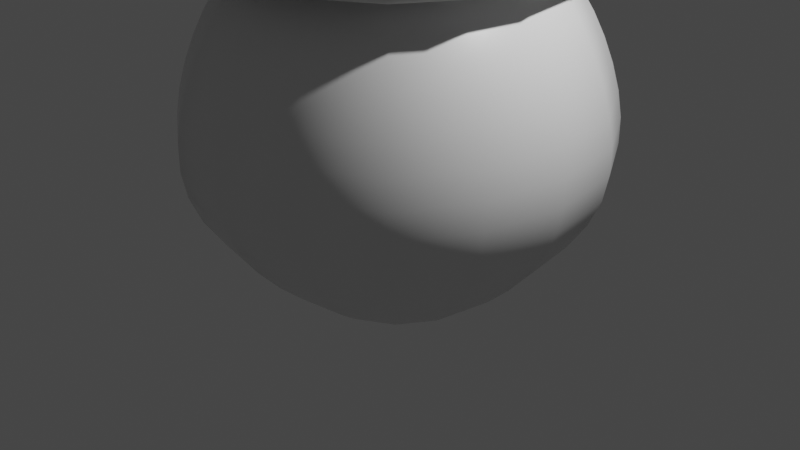 # Source: Pot.blend  (saved by Blender 2.81.16; exported with 4.5.12 LTS)
import bpy
from mathutils import Matrix  # noqa: F401  (used for matrix-valued properties, if any)

bpy.ops.wm.read_factory_settings(use_empty=True)
scene = bpy.context.scene
scene.name = 'Scene'

# ---- collections
col_collection = bpy.data.collections.new('Collection'); scene.collection.children.link(col_collection)

# ---- materials (node trees are filled in below, after node groups)
mat_material = bpy.data.materials.new('Material')
mat_material.alpha_threshold = 0.0
mat_material.use_transparent_shadow = False
mat_material.line_color = (0.0, 0.0, 0.0, 1.0)

# ---- material node trees
mat_material.use_nodes = True; mat_material.node_tree.nodes.clear()
_N = mat_material.node_tree.nodes; _L = mat_material.node_tree.links
n0 = _N.new('ShaderNodeOutputMaterial'); n0.name = 'Material Output'; n0.location = (300, 300)
n1 = _N.new('ShaderNodeBsdfPrincipled'); n1.name = 'Principled BSDF'; n1.location = (10, 300)
n1.distribution = 'GGX'
n1.subsurface_method = 'BURLEY'
n1.inputs[2].default_value = 0.4
n1.inputs[3].default_value = 1.45
n1.inputs[27].default_value = (0.0, 0.0, 0.0, 1.0)
n1.inputs[28].default_value = 1.0
_L.new(n1.outputs[0], n0.inputs[0])
n0.is_active_output = True

# ---- world
world_world = bpy.data.worlds.new('World'); scene.world = world_world
world_world.use_nodes = True; world_world.node_tree.nodes.clear()
_N = world_world.node_tree.nodes; _L = world_world.node_tree.links
n0 = _N.new('ShaderNodeOutputWorld'); n0.name = 'World Output'; n0.location = (300, 300)
n1 = _N.new('ShaderNodeBackground'); n1.name = 'Background'; n1.location = (10, 300)
n1.inputs[0].default_value = (0.05088, 0.05088, 0.05088, 1.0)
_L.new(n1.outputs[0], n0.inputs[0])
n0.is_active_output = True
world_world.color = (0.05088, 0.05088, 0.05088)
world_world.use_sun_shadow = False
world_world.sun_shadow_jitter_overblur = 0.0

# ---- cameras
cam_camera = bpy.data.cameras.new('Camera')
cam_camera.clip_end = 100.0
cam_camera.ortho_scale = 7.314

# ---- lights
light_light = bpy.data.lights.new('Light', 'POINT')
light_light.transmission_factor = 0.0
light_light.energy = 1000.0
light_light.shadow_soft_size = 0.1
light_light.shadow_maximum_resolution = 0.006
light_light.use_absolute_resolution = True

# ---- meshes
me_cube = bpy.data.meshes.new('Cube')
me_cube.from_pydata([(0.6861, 0.6861, 0.7267), (0.2575, 0.2273, -1.0), (0.6861, -0.6861, 0.7267), (0.2575, -0.2273, -1.0), (-0.6861, 0.6861, 0.7267), (-0.2575, 0.2273, -1.0), (-0.6861, -0.6861, 0.7267), (-0.2575, -0.2273, -1.0), (1.0, 1.0, 0.0), (-1.0, -1.0, 0.0), (1.0, -1.0, 0.0), (-1.0, 1.0, 0.0), (-0.6452, -0.6452, 0.7344), (0.6452, 0.6452, 0.7344), (0.6452, -0.6452, 0.7344), (-0.6452, 0.6452, 0.7344), (1.0, 1.0, -0.5), (1.0, -1.0, -0.5), (-1.0, 1.0, -0.5), (-1.0, -1.0, -0.5), (-0.8226, -0.8226, 0.9342), (0.8226, 0.8226, 0.9342), (0.8226, -0.8226, 0.9342), (-0.8226, 0.8226, 0.9342), (-0.9113, -0.9113, 0.5405), (0.9113, 0.9113, 0.5405), (0.9113, -0.9113, 0.5405), (-0.9113, 0.9113, 0.5405), (-0.4387, 0.4208, -1.0), (-0.4387, -0.4208, -1.0), (0.4387, 0.4208, -1.0), (0.4387, -0.4208, -1.0), (0.5434, 0.5434, 0.6706), (0.5434, -0.5434, 0.6706), (-0.5434, 0.5434, 0.6706), (-0.5434, -0.5434, 0.6706), (0.7717, 0.7717, 0.5172), (0.7717, -0.7717, 0.5172), (-0.7717, 0.7717, 0.5172), (-0.7717, -0.7717, 0.5172)], [], [(26, 2, 6, 24), (24, 6, 4, 27), (5, 1, 3, 7), (25, 0, 2, 26), (27, 4, 0, 25), (18, 11, 8, 16), (16, 8, 10, 17), (19, 9, 11, 18), (17, 10, 9, 19), (34, 15, 13, 32), (32, 13, 14, 33), (35, 12, 15, 34), (33, 14, 12, 35), (31, 17, 19, 29), (29, 19, 18, 28), (30, 16, 17, 31), (28, 18, 16, 30), (15, 23, 21, 13), (13, 21, 22, 14), (12, 20, 23, 15), (14, 22, 20, 12), (23, 27, 25, 21), (21, 25, 26, 22), (20, 24, 27, 23), (22, 26, 24, 20), (5, 7, 29, 28), (1, 5, 28, 30), (7, 3, 31, 29), (3, 1, 30, 31), (37, 33, 35, 39), (39, 35, 34, 38), (36, 32, 33, 37), (38, 34, 32, 36), (11, 38, 36, 8), (8, 36, 37, 10), (9, 39, 38, 11), (10, 37, 39, 9)])
me_cube.polygons.foreach_set('use_smooth', [True] * 37)
_uv = me_cube.uv_layers.new(name='UVMap')
_uv.uv.foreach_set('vector', [0.6095, 0.25, 0.625, 0.25, 0.625, 0.5, 0.6095, 0.5, 0.6095, 0.5, 0.625, 0.5, 0.625, 0.75, 0.6095, 0.75, 0.375, 0.75, 0.625, 0.75, 0.625, 1.0, 0.375, 1.0, 0.3595, 0.5, 0.375, 0.5, 0.375, 0.75, 0.3595, 0.75, 0.8595, 0.5, 0.875, 0.5, 0.875, 0.75, 0.8595, 0.75, 0.6875, 0.5, 0.75, 0.5, 0.75, 0.75, 0.6875, 0.75, 0.1875, 0.5, 0.25, 0.5, 0.25, 0.75, 0.1875, 0.75, 0.4375, 0.5, 0.5, 0.5, 0.5, 0.75, 0.4375, 0.75, 0.4375, 0.25, 0.5, 0.25, 0.5, 0.5, 0.4375, 0.5, 0.7816, 0.5, 0.8132, 0.5, 0.8132, 0.75, 0.7816, 0.75, 0.2816, 0.5, 0.3132, 0.5, 0.3132, 0.75, 0.2816, 0.75, 0.5316, 0.5, 0.5632, 0.5, 0.5632, 0.75, 0.5316, 0.75, 0.5316, 0.25, 0.5632, 0.25, 0.5632, 0.5, 0.5316, 0.5, 0.375, 0.25, 0.4375, 0.25, 0.4375, 0.5, 0.375, 0.5, 0.375, 0.5, 0.4375, 0.5, 0.4375, 0.75, 0.375, 0.75, 0.125, 0.5, 0.1875, 0.5, 0.1875, 0.75, 0.125, 0.75, 0.625, 0.5, 0.6875, 0.5, 0.6875, 0.75, 0.625, 0.75, 0.8132, 0.5, 0.8441, 0.5, 0.8441, 0.75, 0.8132, 0.75, 0.3132, 0.5, 0.3441, 0.5, 0.3441, 0.75, 0.3132, 0.75, 0.5632, 0.5, 0.5941, 0.5, 0.5941, 0.75, 0.5632, 0.75, 0.5632, 0.25, 0.5941, 0.25, 0.5941, 0.5, 0.5632, 0.5, 0.8441, 0.5, 0.8595, 0.5, 0.8595, 0.75, 0.8441, 0.75, 0.3441, 0.5, 0.3595, 0.5, 0.3595, 0.75, 0.3441, 0.75, 0.5941, 0.5, 0.6095, 0.5, 0.6095, 0.75, 0.5941, 0.75, 0.5941, 0.25, 0.6095, 0.25, 0.6095, 0.5, 0.5941, 0.5, 0.375, 0.75, 0.375, 1.0, 0.375, 1.0, 0.375, 0.75, 0.625, 0.75, 0.375, 0.75, 0.375, 0.75, 0.625, 0.75, 0.375, 1.0, 0.625, 1.0, 0.625, 1.0, 0.375, 1.0, 0.625, 1.0, 0.625, 0.75, 0.625, 0.75, 0.625, 1.0, 0.5158, 0.25, 0.5316, 0.25, 0.5316, 0.5, 0.5158, 0.5, 0.5158, 0.5, 0.5316, 0.5, 0.5316, 0.75, 0.5158, 0.75, 0.2658, 0.5, 0.2816, 0.5, 0.2816, 0.75, 0.2658, 0.75, 0.7658, 0.5, 0.7816, 0.5, 0.7816, 0.75, 0.7658, 0.75, 0.75, 0.5, 0.7658, 0.5, 0.7658, 0.75, 0.75, 0.75, 0.25, 0.5, 0.2658, 0.5, 0.2658, 0.75, 0.25, 0.75, 0.5, 0.5, 0.5158, 0.5, 0.5158, 0.75, 0.5, 0.75, 0.5, 0.25, 0.5158, 0.25, 0.5158, 0.5, 0.5, 0.5])
me_cube.materials.append(mat_material)
me_cube.use_remesh_preserve_volume = False
me_cube.use_remesh_preserve_attributes = False
me_cube.use_mirror_vertex_groups = False
me_cube.update()

# ---- objects
ob_cube = bpy.data.objects.new('Cube', me_cube)
ob_light = bpy.data.objects.new('Light', light_light)
ob_camera = bpy.data.objects.new('Camera', cam_camera)

# ---- transforms, parenting, visibility, modifiers, constraints
ob_cube.location = (0.0, -0.01138, 1.378)
ob_cube.scale = (2.287, 2.349, 2.146)
ob_cube.lock_rotations_4d = False
ob_cube.empty_display_type = 'ARROWS'
ob_cube.lineart.crease_threshold = 0.0
_m = ob_cube.modifiers.new('Subdivision', 'SUBSURF')
_m.uv_smooth = 'PRESERVE_CORNERS'
_m.levels = 3
_m.show_only_control_edges = False
_m = ob_cube.modifiers.new('Solidify', 'SOLIDIFY')
_m.nonmanifold_thickness_mode = 'FIXED'
_m.nonmanifold_merge_threshold = 0.0003
ob_light.location = (4.076, 1.005, 5.904)
ob_light.rotation_euler = (0.6503, 0.05522, 1.866)
ob_light.lock_rotations_4d = False
ob_light.empty_display_type = 'ARROWS'
ob_light.color = (0.0, 0.0, 0.0, 0.0)
ob_light.lineart.crease_threshold = 0.0
ob_camera.location = (7.359, -6.926, 4.958)
ob_camera.rotation_euler = (1.109, 0.0, 0.8149)
ob_camera.lock_rotations_4d = False
ob_camera.empty_display_type = 'ARROWS'
ob_camera.color = (0.0, 0.0, 0.0, 0.0)
ob_camera.display_type = 'WIRE'
ob_camera.lineart.crease_threshold = 0.0

# ---- collection membership
col_collection.objects.link(ob_cube)
col_collection.objects.link(ob_light)
col_collection.objects.link(ob_camera)

# ---- scene / render settings (as saved in the file)
scene.camera = ob_camera
scene.frame_start = 1; scene.frame_end = 250; scene.frame_set(1)
scene.render.engine = 'BLENDER_EEVEE_NEXT'
scene.cycles.use_denoising = False
scene.cycles.samples = 128
scene.cycles.sampling_pattern = 'TABULATED_SOBOL'
scene.cycles.use_adaptive_sampling = False
scene.cycles.use_light_tree = False
scene.view_settings.view_transform = 'Filmic'
bpy.context.view_layer.update()
